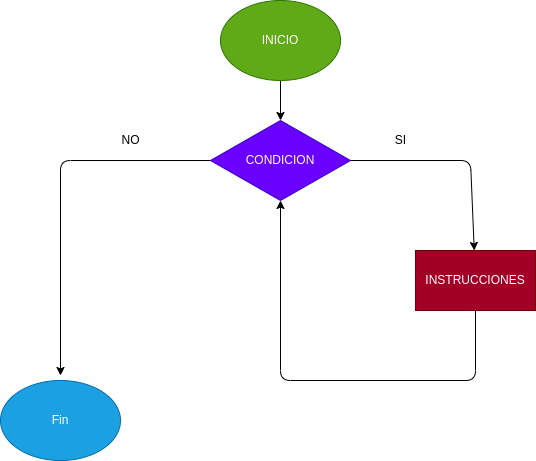

The diagram above was exported from draw.io. Its source (the exported page's mxGraphModel, read from the mxfile embedded in the PNG):
<mxGraphModel dx="922" dy="534" grid="1" gridSize="10" guides="1" tooltips="1" connect="1" arrows="1" fold="1" page="1" pageScale="1" pageWidth="827" pageHeight="1169" math="0" shadow="0">
  <root>
    <mxCell id="0" />
    <mxCell id="1" parent="0" />
    <mxCell id="4" value="" style="edgeStyle=none;html=1;" edge="1" parent="1" source="2" target="3">
      <mxGeometry relative="1" as="geometry" />
    </mxCell>
    <mxCell id="2" value="INICIO" style="ellipse;whiteSpace=wrap;html=1;fillColor=#60a917;fontColor=#ffffff;strokeColor=#2D7600;" vertex="1" parent="1">
      <mxGeometry x="340" y="150" width="120" height="80" as="geometry" />
    </mxCell>
    <mxCell id="6" value="" style="edgeStyle=none;html=1;" edge="1" parent="1" source="3" target="5">
      <mxGeometry relative="1" as="geometry">
        <Array as="points">
          <mxPoint x="590" y="310" />
        </Array>
      </mxGeometry>
    </mxCell>
    <mxCell id="12" value="" style="edgeStyle=none;html=1;" edge="1" parent="1" source="3">
      <mxGeometry relative="1" as="geometry">
        <mxPoint x="180" y="525" as="targetPoint" />
        <Array as="points">
          <mxPoint x="180" y="310" />
        </Array>
      </mxGeometry>
    </mxCell>
    <mxCell id="3" value="CONDICION" style="rhombus;whiteSpace=wrap;html=1;fillColor=#6a00ff;fontColor=#ffffff;strokeColor=#3700CC;" vertex="1" parent="1">
      <mxGeometry x="330" y="270" width="140" height="80" as="geometry" />
    </mxCell>
    <mxCell id="5" value="INSTRUCCIONES" style="whiteSpace=wrap;html=1;fillColor=#a20025;fontColor=#ffffff;strokeColor=#6F0000;" vertex="1" parent="1">
      <mxGeometry x="535" y="400" width="120" height="60" as="geometry" />
    </mxCell>
    <mxCell id="17" value="Fin" style="ellipse;whiteSpace=wrap;html=1;fillColor=#1ba1e2;fontColor=#ffffff;strokeColor=#006EAF;" vertex="1" parent="1">
      <mxGeometry x="120" y="530" width="120" height="80" as="geometry" />
    </mxCell>
    <mxCell id="18" value="NO" style="text;html=1;align=center;verticalAlign=middle;resizable=0;points=[];autosize=1;strokeColor=none;fillColor=none;" vertex="1" parent="1">
      <mxGeometry x="235" y="280" width="30" height="20" as="geometry" />
    </mxCell>
    <mxCell id="19" value="SI" style="text;html=1;align=center;verticalAlign=middle;resizable=0;points=[];autosize=1;strokeColor=none;fillColor=none;" vertex="1" parent="1">
      <mxGeometry x="505" y="280" width="30" height="20" as="geometry" />
    </mxCell>
    <mxCell id="26" value="" style="endArrow=classic;html=1;entryX=0.5;entryY=1;entryDx=0;entryDy=0;exitX=0.5;exitY=1;exitDx=0;exitDy=0;" edge="1" parent="1" source="5" target="3">
      <mxGeometry width="50" height="50" relative="1" as="geometry">
        <mxPoint x="800" y="520" as="sourcePoint" />
        <mxPoint x="480" y="380" as="targetPoint" />
        <Array as="points">
          <mxPoint x="595" y="530" />
          <mxPoint x="400" y="530" />
        </Array>
      </mxGeometry>
    </mxCell>
  </root>
</mxGraphModel>